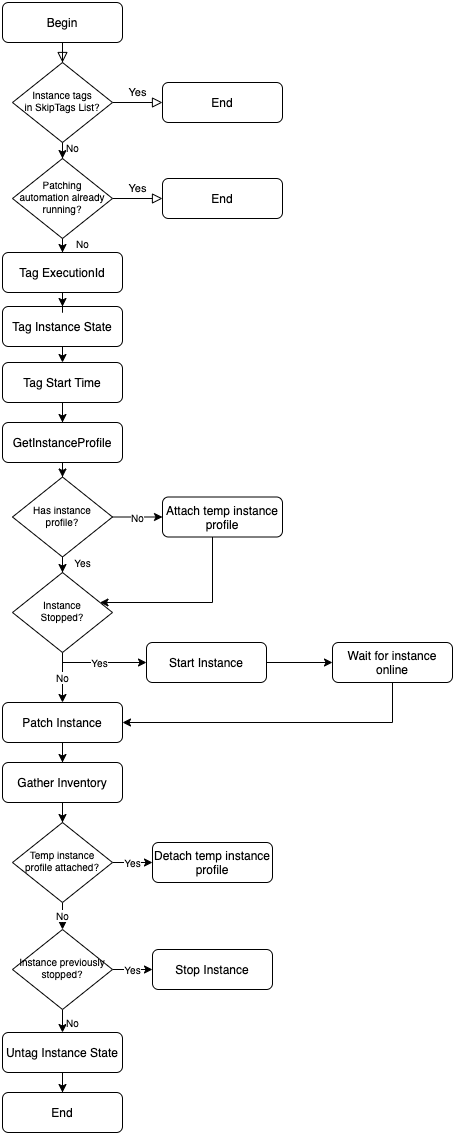

The diagram above was exported from draw.io. Its source (the exported page's mxGraphModel, read from the mxfile embedded in the PNG):
<mxGraphModel dx="527" dy="402" grid="1" gridSize="10" guides="1" tooltips="1" connect="1" arrows="1" fold="1" page="1" pageScale="1" pageWidth="827" pageHeight="1169" background="#FFFFFF" math="0" shadow="0">
  <root>
    <mxCell id="WIyWlLk6GJQsqaUBKTNV-0" />
    <mxCell id="WIyWlLk6GJQsqaUBKTNV-1" parent="WIyWlLk6GJQsqaUBKTNV-0" />
    <mxCell id="WIyWlLk6GJQsqaUBKTNV-2" value="" style="rounded=0;html=1;jettySize=auto;orthogonalLoop=1;fontSize=11;endArrow=block;endFill=0;endSize=8;strokeWidth=1;shadow=0;labelBackgroundColor=none;edgeStyle=orthogonalEdgeStyle;" parent="WIyWlLk6GJQsqaUBKTNV-1" source="WIyWlLk6GJQsqaUBKTNV-3" target="WIyWlLk6GJQsqaUBKTNV-6" edge="1">
      <mxGeometry relative="1" as="geometry" />
    </mxCell>
    <mxCell id="WIyWlLk6GJQsqaUBKTNV-3" value="Begin" style="rounded=1;whiteSpace=wrap;html=1;fontSize=12;glass=0;strokeWidth=1;shadow=0;" parent="WIyWlLk6GJQsqaUBKTNV-1" vertex="1">
      <mxGeometry x="150" y="30" width="120" height="40" as="geometry" />
    </mxCell>
    <mxCell id="WIyWlLk6GJQsqaUBKTNV-5" value="Yes" style="edgeStyle=orthogonalEdgeStyle;rounded=0;html=1;jettySize=auto;orthogonalLoop=1;fontSize=11;endArrow=block;endFill=0;endSize=8;strokeWidth=1;shadow=0;labelBackgroundColor=none;" parent="WIyWlLk6GJQsqaUBKTNV-1" source="WIyWlLk6GJQsqaUBKTNV-6" target="WIyWlLk6GJQsqaUBKTNV-7" edge="1">
      <mxGeometry y="10" relative="1" as="geometry">
        <mxPoint as="offset" />
      </mxGeometry>
    </mxCell>
    <mxCell id="uDqnks4p97Q6mJrFZS81-45" value="No" style="edgeStyle=orthogonalEdgeStyle;rounded=0;orthogonalLoop=1;jettySize=auto;html=1;fontSize=10;" edge="1" parent="WIyWlLk6GJQsqaUBKTNV-1" source="WIyWlLk6GJQsqaUBKTNV-6" target="uDqnks4p97Q6mJrFZS81-41">
      <mxGeometry x="0.6667" y="10" relative="1" as="geometry">
        <mxPoint as="offset" />
      </mxGeometry>
    </mxCell>
    <mxCell id="WIyWlLk6GJQsqaUBKTNV-6" value="Instance tags&lt;br style=&quot;font-size: 10px&quot;&gt;in SkipTags List?" style="rhombus;whiteSpace=wrap;html=1;shadow=0;fontFamily=Helvetica;fontSize=10;align=center;strokeWidth=1;spacing=6;spacingTop=-4;" parent="WIyWlLk6GJQsqaUBKTNV-1" vertex="1">
      <mxGeometry x="160" y="90" width="100" height="80" as="geometry" />
    </mxCell>
    <mxCell id="WIyWlLk6GJQsqaUBKTNV-7" value="End" style="rounded=1;whiteSpace=wrap;html=1;fontSize=12;glass=0;strokeWidth=1;shadow=0;" parent="WIyWlLk6GJQsqaUBKTNV-1" vertex="1">
      <mxGeometry x="310" y="110" width="120" height="40" as="geometry" />
    </mxCell>
    <mxCell id="uDqnks4p97Q6mJrFZS81-5" value="" style="edgeStyle=orthogonalEdgeStyle;rounded=0;orthogonalLoop=1;jettySize=auto;html=1;fontSize=10;" edge="1" parent="WIyWlLk6GJQsqaUBKTNV-1" source="WIyWlLk6GJQsqaUBKTNV-11" target="uDqnks4p97Q6mJrFZS81-4">
      <mxGeometry relative="1" as="geometry" />
    </mxCell>
    <mxCell id="WIyWlLk6GJQsqaUBKTNV-11" value="Tag Start Time" style="rounded=1;whiteSpace=wrap;html=1;fontSize=12;glass=0;strokeWidth=1;shadow=0;" parent="WIyWlLk6GJQsqaUBKTNV-1" vertex="1">
      <mxGeometry x="150" y="390" width="120" height="40" as="geometry" />
    </mxCell>
    <mxCell id="uDqnks4p97Q6mJrFZS81-3" value="" style="edgeStyle=orthogonalEdgeStyle;rounded=0;orthogonalLoop=1;jettySize=auto;html=1;fontSize=10;" edge="1" parent="WIyWlLk6GJQsqaUBKTNV-1" target="WIyWlLk6GJQsqaUBKTNV-11">
      <mxGeometry relative="1" as="geometry">
        <mxPoint x="210" y="350" as="sourcePoint" />
      </mxGeometry>
    </mxCell>
    <mxCell id="uDqnks4p97Q6mJrFZS81-2" value="Tag Instance State" style="rounded=1;whiteSpace=wrap;html=1;fontSize=12;glass=0;strokeWidth=1;shadow=0;" vertex="1" parent="WIyWlLk6GJQsqaUBKTNV-1">
      <mxGeometry x="150" y="334" width="120" height="40" as="geometry" />
    </mxCell>
    <mxCell id="uDqnks4p97Q6mJrFZS81-8" value="" style="edgeStyle=orthogonalEdgeStyle;rounded=0;orthogonalLoop=1;jettySize=auto;html=1;fontSize=10;" edge="1" parent="WIyWlLk6GJQsqaUBKTNV-1" source="uDqnks4p97Q6mJrFZS81-4" target="uDqnks4p97Q6mJrFZS81-7">
      <mxGeometry relative="1" as="geometry" />
    </mxCell>
    <mxCell id="uDqnks4p97Q6mJrFZS81-4" value="GetInstanceProfile" style="rounded=1;whiteSpace=wrap;html=1;fontSize=12;glass=0;strokeWidth=1;shadow=0;" vertex="1" parent="WIyWlLk6GJQsqaUBKTNV-1">
      <mxGeometry x="150" y="450" width="120" height="40" as="geometry" />
    </mxCell>
    <mxCell id="uDqnks4p97Q6mJrFZS81-10" value="No" style="edgeStyle=orthogonalEdgeStyle;rounded=0;orthogonalLoop=1;jettySize=auto;html=1;fontSize=10;" edge="1" parent="WIyWlLk6GJQsqaUBKTNV-1" source="uDqnks4p97Q6mJrFZS81-7" target="uDqnks4p97Q6mJrFZS81-9">
      <mxGeometry relative="1" as="geometry" />
    </mxCell>
    <mxCell id="uDqnks4p97Q6mJrFZS81-11" value="Yes" style="edgeStyle=orthogonalEdgeStyle;rounded=0;orthogonalLoop=1;jettySize=auto;html=1;fontSize=10;entryX=0.5;entryY=0;entryDx=0;entryDy=0;" edge="1" parent="WIyWlLk6GJQsqaUBKTNV-1" source="uDqnks4p97Q6mJrFZS81-7" target="uDqnks4p97Q6mJrFZS81-12">
      <mxGeometry x="0.6902" y="20" relative="1" as="geometry">
        <mxPoint x="210" y="590" as="targetPoint" />
        <mxPoint as="offset" />
      </mxGeometry>
    </mxCell>
    <mxCell id="uDqnks4p97Q6mJrFZS81-7" value="Has instance profile?" style="rhombus;whiteSpace=wrap;html=1;shadow=0;fontFamily=Helvetica;fontSize=10;align=center;strokeWidth=1;spacing=6;spacingTop=-4;" vertex="1" parent="WIyWlLk6GJQsqaUBKTNV-1">
      <mxGeometry x="160" y="504.5" width="100" height="80" as="geometry" />
    </mxCell>
    <mxCell id="uDqnks4p97Q6mJrFZS81-13" style="edgeStyle=orthogonalEdgeStyle;rounded=0;orthogonalLoop=1;jettySize=auto;html=1;fontSize=10;" edge="1" parent="WIyWlLk6GJQsqaUBKTNV-1" source="uDqnks4p97Q6mJrFZS81-9" target="uDqnks4p97Q6mJrFZS81-12">
      <mxGeometry relative="1" as="geometry">
        <Array as="points">
          <mxPoint x="360" y="630" />
        </Array>
      </mxGeometry>
    </mxCell>
    <mxCell id="uDqnks4p97Q6mJrFZS81-9" value="Attach temp instance profile" style="rounded=1;whiteSpace=wrap;html=1;fontSize=12;glass=0;strokeWidth=1;shadow=0;" vertex="1" parent="WIyWlLk6GJQsqaUBKTNV-1">
      <mxGeometry x="310" y="524.5" width="120" height="40" as="geometry" />
    </mxCell>
    <mxCell id="uDqnks4p97Q6mJrFZS81-14" value="Yes" style="edgeStyle=orthogonalEdgeStyle;rounded=0;orthogonalLoop=1;jettySize=auto;html=1;fontSize=10;entryX=0;entryY=0.5;entryDx=0;entryDy=0;" edge="1" parent="WIyWlLk6GJQsqaUBKTNV-1" source="uDqnks4p97Q6mJrFZS81-12" target="uDqnks4p97Q6mJrFZS81-15">
      <mxGeometry relative="1" as="geometry">
        <mxPoint x="210" y="700" as="targetPoint" />
        <Array as="points">
          <mxPoint x="210" y="690" />
        </Array>
      </mxGeometry>
    </mxCell>
    <mxCell id="uDqnks4p97Q6mJrFZS81-16" value="No" style="edgeStyle=orthogonalEdgeStyle;rounded=0;orthogonalLoop=1;jettySize=auto;html=1;fontSize=10;" edge="1" parent="WIyWlLk6GJQsqaUBKTNV-1" source="uDqnks4p97Q6mJrFZS81-12" target="uDqnks4p97Q6mJrFZS81-17">
      <mxGeometry relative="1" as="geometry">
        <mxPoint x="210" y="730" as="targetPoint" />
      </mxGeometry>
    </mxCell>
    <mxCell id="uDqnks4p97Q6mJrFZS81-12" value="Instance&lt;br&gt;Stopped?" style="rhombus;whiteSpace=wrap;html=1;shadow=0;fontFamily=Helvetica;fontSize=10;align=center;strokeWidth=1;spacing=6;spacingTop=-4;" vertex="1" parent="WIyWlLk6GJQsqaUBKTNV-1">
      <mxGeometry x="160" y="600" width="100" height="80" as="geometry" />
    </mxCell>
    <mxCell id="uDqnks4p97Q6mJrFZS81-20" style="edgeStyle=orthogonalEdgeStyle;rounded=0;orthogonalLoop=1;jettySize=auto;html=1;fontSize=10;entryX=0;entryY=0.5;entryDx=0;entryDy=0;" edge="1" parent="WIyWlLk6GJQsqaUBKTNV-1" source="uDqnks4p97Q6mJrFZS81-15" target="uDqnks4p97Q6mJrFZS81-21">
      <mxGeometry relative="1" as="geometry">
        <mxPoint x="460" y="680" as="targetPoint" />
      </mxGeometry>
    </mxCell>
    <mxCell id="uDqnks4p97Q6mJrFZS81-15" value="Start Instance" style="rounded=1;whiteSpace=wrap;html=1;fontSize=12;glass=0;strokeWidth=1;shadow=0;" vertex="1" parent="WIyWlLk6GJQsqaUBKTNV-1">
      <mxGeometry x="294" y="670" width="120" height="40" as="geometry" />
    </mxCell>
    <mxCell id="uDqnks4p97Q6mJrFZS81-24" style="edgeStyle=orthogonalEdgeStyle;rounded=0;orthogonalLoop=1;jettySize=auto;html=1;fontSize=10;" edge="1" parent="WIyWlLk6GJQsqaUBKTNV-1" source="uDqnks4p97Q6mJrFZS81-17" target="uDqnks4p97Q6mJrFZS81-23">
      <mxGeometry relative="1" as="geometry">
        <mxPoint x="210" y="810" as="targetPoint" />
      </mxGeometry>
    </mxCell>
    <mxCell id="uDqnks4p97Q6mJrFZS81-17" value="Patch Instance" style="rounded=1;whiteSpace=wrap;html=1;fontSize=12;glass=0;strokeWidth=1;shadow=0;" vertex="1" parent="WIyWlLk6GJQsqaUBKTNV-1">
      <mxGeometry x="150" y="730" width="120" height="40" as="geometry" />
    </mxCell>
    <mxCell id="uDqnks4p97Q6mJrFZS81-30" style="edgeStyle=orthogonalEdgeStyle;rounded=0;orthogonalLoop=1;jettySize=auto;html=1;fontSize=10;" edge="1" parent="WIyWlLk6GJQsqaUBKTNV-1" source="uDqnks4p97Q6mJrFZS81-21">
      <mxGeometry relative="1" as="geometry">
        <mxPoint x="270" y="750" as="targetPoint" />
        <Array as="points">
          <mxPoint x="540" y="750" />
          <mxPoint x="270" y="750" />
        </Array>
      </mxGeometry>
    </mxCell>
    <mxCell id="uDqnks4p97Q6mJrFZS81-21" value="Wait for instance online" style="rounded=1;whiteSpace=wrap;html=1;fontSize=12;glass=0;strokeWidth=1;shadow=0;" vertex="1" parent="WIyWlLk6GJQsqaUBKTNV-1">
      <mxGeometry x="480" y="670" width="120" height="40" as="geometry" />
    </mxCell>
    <mxCell id="uDqnks4p97Q6mJrFZS81-27" style="edgeStyle=orthogonalEdgeStyle;rounded=0;orthogonalLoop=1;jettySize=auto;html=1;fontSize=10;" edge="1" parent="WIyWlLk6GJQsqaUBKTNV-1" source="uDqnks4p97Q6mJrFZS81-23" target="uDqnks4p97Q6mJrFZS81-26">
      <mxGeometry relative="1" as="geometry" />
    </mxCell>
    <mxCell id="uDqnks4p97Q6mJrFZS81-23" value="Gather Inventory" style="rounded=1;whiteSpace=wrap;html=1;fontSize=12;glass=0;strokeWidth=1;shadow=0;" vertex="1" parent="WIyWlLk6GJQsqaUBKTNV-1">
      <mxGeometry x="150" y="790" width="120" height="40" as="geometry" />
    </mxCell>
    <mxCell id="uDqnks4p97Q6mJrFZS81-29" value="Yes" style="edgeStyle=orthogonalEdgeStyle;rounded=0;orthogonalLoop=1;jettySize=auto;html=1;fontSize=10;" edge="1" parent="WIyWlLk6GJQsqaUBKTNV-1" source="uDqnks4p97Q6mJrFZS81-26" target="uDqnks4p97Q6mJrFZS81-28">
      <mxGeometry relative="1" as="geometry" />
    </mxCell>
    <mxCell id="uDqnks4p97Q6mJrFZS81-32" value="No" style="edgeStyle=orthogonalEdgeStyle;rounded=0;orthogonalLoop=1;jettySize=auto;html=1;fontSize=10;" edge="1" parent="WIyWlLk6GJQsqaUBKTNV-1" source="uDqnks4p97Q6mJrFZS81-26" target="uDqnks4p97Q6mJrFZS81-31">
      <mxGeometry relative="1" as="geometry" />
    </mxCell>
    <mxCell id="uDqnks4p97Q6mJrFZS81-26" value="Temp instance&lt;br&gt;profile attached?" style="rhombus;whiteSpace=wrap;html=1;shadow=0;fontFamily=Helvetica;fontSize=10;align=center;strokeWidth=1;spacing=6;spacingTop=-4;" vertex="1" parent="WIyWlLk6GJQsqaUBKTNV-1">
      <mxGeometry x="160" y="850" width="100" height="80" as="geometry" />
    </mxCell>
    <mxCell id="uDqnks4p97Q6mJrFZS81-28" value="Detach temp instance&lt;br&gt;profile" style="rounded=1;whiteSpace=wrap;html=1;fontSize=12;glass=0;strokeWidth=1;shadow=0;" vertex="1" parent="WIyWlLk6GJQsqaUBKTNV-1">
      <mxGeometry x="300" y="870" width="120" height="40" as="geometry" />
    </mxCell>
    <mxCell id="uDqnks4p97Q6mJrFZS81-34" value="Yes" style="edgeStyle=orthogonalEdgeStyle;rounded=0;orthogonalLoop=1;jettySize=auto;html=1;entryX=0;entryY=0.5;entryDx=0;entryDy=0;fontSize=10;" edge="1" parent="WIyWlLk6GJQsqaUBKTNV-1" source="uDqnks4p97Q6mJrFZS81-31" target="uDqnks4p97Q6mJrFZS81-33">
      <mxGeometry relative="1" as="geometry" />
    </mxCell>
    <mxCell id="uDqnks4p97Q6mJrFZS81-37" value="No" style="edgeStyle=orthogonalEdgeStyle;rounded=0;orthogonalLoop=1;jettySize=auto;html=1;fontSize=10;" edge="1" parent="WIyWlLk6GJQsqaUBKTNV-1" source="uDqnks4p97Q6mJrFZS81-31" target="uDqnks4p97Q6mJrFZS81-36">
      <mxGeometry x="0.6491" y="10" relative="1" as="geometry">
        <mxPoint as="offset" />
      </mxGeometry>
    </mxCell>
    <mxCell id="uDqnks4p97Q6mJrFZS81-31" value="Instance previously&lt;br&gt;stopped?" style="rhombus;whiteSpace=wrap;html=1;shadow=0;fontFamily=Helvetica;fontSize=10;align=center;strokeWidth=1;spacing=6;spacingTop=-4;" vertex="1" parent="WIyWlLk6GJQsqaUBKTNV-1">
      <mxGeometry x="160" y="957" width="100" height="80" as="geometry" />
    </mxCell>
    <mxCell id="uDqnks4p97Q6mJrFZS81-33" value="Stop Instance" style="rounded=1;whiteSpace=wrap;html=1;fontSize=12;glass=0;strokeWidth=1;shadow=0;" vertex="1" parent="WIyWlLk6GJQsqaUBKTNV-1">
      <mxGeometry x="300" y="977" width="120" height="40" as="geometry" />
    </mxCell>
    <mxCell id="uDqnks4p97Q6mJrFZS81-39" style="edgeStyle=orthogonalEdgeStyle;rounded=0;orthogonalLoop=1;jettySize=auto;html=1;fontSize=10;" edge="1" parent="WIyWlLk6GJQsqaUBKTNV-1" source="uDqnks4p97Q6mJrFZS81-36" target="uDqnks4p97Q6mJrFZS81-38">
      <mxGeometry relative="1" as="geometry" />
    </mxCell>
    <mxCell id="uDqnks4p97Q6mJrFZS81-36" value="Untag Instance State" style="rounded=1;whiteSpace=wrap;html=1;fontSize=12;glass=0;strokeWidth=1;shadow=0;" vertex="1" parent="WIyWlLk6GJQsqaUBKTNV-1">
      <mxGeometry x="150" y="1060" width="120" height="40" as="geometry" />
    </mxCell>
    <mxCell id="uDqnks4p97Q6mJrFZS81-38" value="End" style="rounded=1;whiteSpace=wrap;html=1;fontSize=12;glass=0;strokeWidth=1;shadow=0;" vertex="1" parent="WIyWlLk6GJQsqaUBKTNV-1">
      <mxGeometry x="150" y="1120" width="120" height="40" as="geometry" />
    </mxCell>
    <mxCell id="uDqnks4p97Q6mJrFZS81-40" value="Yes" style="edgeStyle=orthogonalEdgeStyle;rounded=0;html=1;jettySize=auto;orthogonalLoop=1;fontSize=11;endArrow=block;endFill=0;endSize=8;strokeWidth=1;shadow=0;labelBackgroundColor=none;" edge="1" parent="WIyWlLk6GJQsqaUBKTNV-1" source="uDqnks4p97Q6mJrFZS81-41" target="uDqnks4p97Q6mJrFZS81-42">
      <mxGeometry y="10" relative="1" as="geometry">
        <mxPoint as="offset" />
      </mxGeometry>
    </mxCell>
    <mxCell id="uDqnks4p97Q6mJrFZS81-49" value="No" style="edgeStyle=orthogonalEdgeStyle;rounded=0;orthogonalLoop=1;jettySize=auto;html=1;fontSize=10;" edge="1" parent="WIyWlLk6GJQsqaUBKTNV-1" source="uDqnks4p97Q6mJrFZS81-41" target="uDqnks4p97Q6mJrFZS81-46">
      <mxGeometry x="0.7143" y="20" relative="1" as="geometry">
        <mxPoint as="offset" />
      </mxGeometry>
    </mxCell>
    <mxCell id="uDqnks4p97Q6mJrFZS81-41" value="Patching automation already running?" style="rhombus;whiteSpace=wrap;html=1;shadow=0;fontFamily=Helvetica;fontSize=10;align=center;strokeWidth=1;spacing=6;spacingTop=-4;" vertex="1" parent="WIyWlLk6GJQsqaUBKTNV-1">
      <mxGeometry x="160" y="186" width="100" height="80" as="geometry" />
    </mxCell>
    <mxCell id="uDqnks4p97Q6mJrFZS81-42" value="End" style="rounded=1;whiteSpace=wrap;html=1;fontSize=12;glass=0;strokeWidth=1;shadow=0;" vertex="1" parent="WIyWlLk6GJQsqaUBKTNV-1">
      <mxGeometry x="310" y="206" width="120" height="40" as="geometry" />
    </mxCell>
    <mxCell id="uDqnks4p97Q6mJrFZS81-48" style="edgeStyle=orthogonalEdgeStyle;rounded=0;orthogonalLoop=1;jettySize=auto;html=1;entryX=0.5;entryY=0;entryDx=0;entryDy=0;fontSize=10;" edge="1" parent="WIyWlLk6GJQsqaUBKTNV-1" source="uDqnks4p97Q6mJrFZS81-46" target="uDqnks4p97Q6mJrFZS81-2">
      <mxGeometry relative="1" as="geometry" />
    </mxCell>
    <mxCell id="uDqnks4p97Q6mJrFZS81-46" value="Tag ExecutionId" style="rounded=1;whiteSpace=wrap;html=1;fontSize=12;glass=0;strokeWidth=1;shadow=0;" vertex="1" parent="WIyWlLk6GJQsqaUBKTNV-1">
      <mxGeometry x="150" y="280" width="120" height="40" as="geometry" />
    </mxCell>
  </root>
</mxGraphModel>